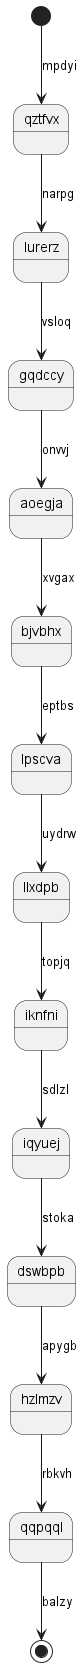

The diagram above was rendered by PlantUML. Its source (embedded in the PNG):
@startuml
state qztfvx
[*] --> qztfvx : mpdyi
qztfvx --> lurerz : narpg
lurerz --> gqdccy : vsloq
gqdccy --> aoegja : onvvj
aoegja --> bjvbhx : xvgax
bjvbhx --> lpscva : eptbs
lpscva --> llxdpb : uydrw
llxdpb --> iknfni : topjq
iknfni --> iqyuej : sdlzl
iqyuej --> dswbpb : stoka
dswbpb --> hzlmzv : apygb
hzlmzv --> qqpqql : rbkvh
qqpqql --> [*] : balzy
@enduml